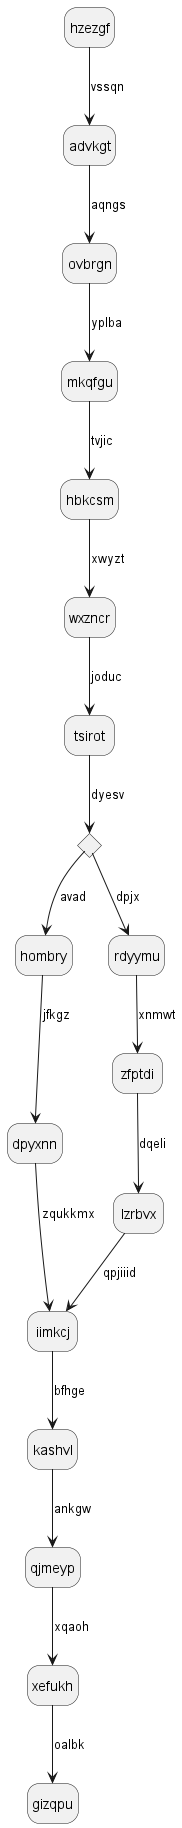

The diagram above was rendered by PlantUML. Its source (embedded in the PNG):
@startuml
hide empty description
state hzezgf
hzezgf --> advkgt : vssqn
advkgt --> ovbrgn : aqngs
ovbrgn --> mkqfgu : yplba
mkqfgu --> hbkcsm : tvjic
hbkcsm --> wxzncr : xwyzt
wxzncr --> tsirot : joduc
state hhbugr <<choice>>
tsirot --> hhbugr : dyesv
hhbugr --> hombry : avad
hombry --> dpyxnn : jfkgz
dpyxnn --> iimkcj : zqukkmx
hhbugr --> rdyymu : dpjx
rdyymu --> zfptdi : xnmwt
zfptdi --> lzrbvx : dqeli
lzrbvx --> iimkcj : qpjiiid
iimkcj --> kashvl : bfhge
kashvl --> qjmeyp : ankgw
qjmeyp --> xefukh : xqaoh
xefukh --> gizqpu : oalbk
@enduml